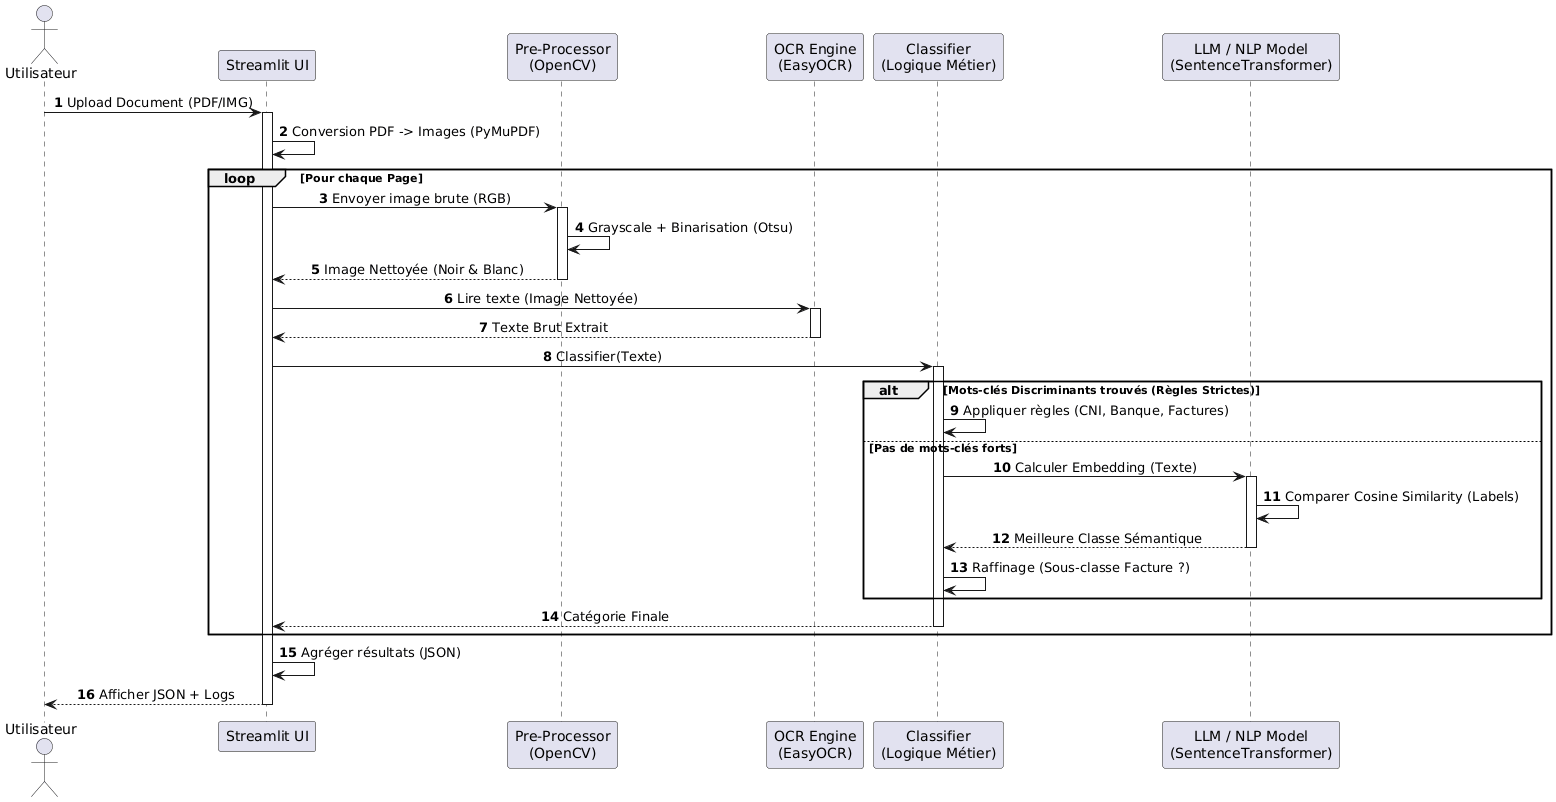

The diagram above was rendered by PlantUML. Its source (embedded in the PNG):
@startuml
skinparam sequenceMessageAlign center
skinparam responseMessageBelowArrow true
autonumber

actor "Utilisateur" as User
participant "Streamlit UI" as UI
participant "Pre-Processor\n(OpenCV)" as CV
participant "OCR Engine\n(EasyOCR)" as OCR
participant "Classifier\n(Logique Métier)" as Logic
participant "LLM / NLP Model\n(SentenceTransformer)" as NLP

User -> UI: Upload Document (PDF/IMG)
activate UI

UI -> UI: Conversion PDF -> Images (PyMuPDF)

loop Pour chaque Page
    UI -> CV: Envoyer image brute (RGB)
    activate CV
    CV -> CV: Grayscale + Binarisation (Otsu)
    CV --> UI: Image Nettoyée (Noir & Blanc)
    deactivate CV
    
    UI -> OCR: Lire texte (Image Nettoyée)
    activate OCR
    OCR --> UI: Texte Brut Extrait
    deactivate OCR
    
    UI -> Logic: Classifier(Texte)
    activate Logic
    
    alt Mots-clés Discriminants trouvés (Règles Strictes)
        Logic -> Logic: Appliquer règles (CNI, Banque, Factures)
    else Pas de mots-clés forts
        Logic -> NLP: Calculer Embedding (Texte)
        activate NLP
        NLP -> NLP: Comparer Cosine Similarity (Labels)
        NLP --> Logic: Meilleure Classe Sémantique
        deactivate NLP
        Logic -> Logic: Raffinage (Sous-classe Facture ?)
    end
    
    Logic --> UI: Catégorie Finale
    deactivate Logic
end

UI -> UI: Agréger résultats (JSON)
UI --> User: Afficher JSON + Logs
deactivate UI
@enduml